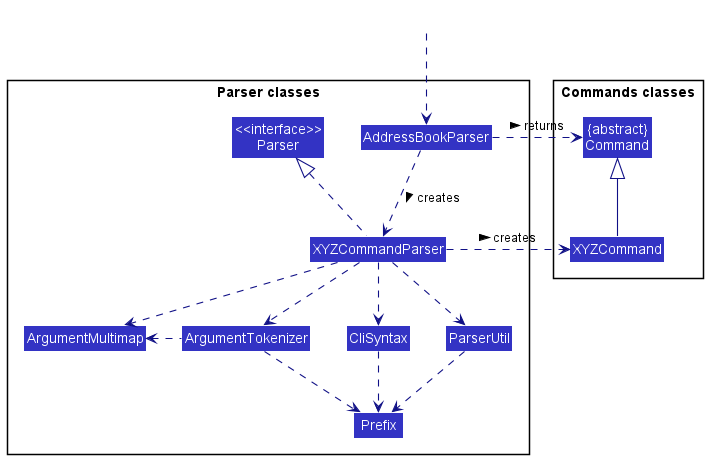

The diagram above was rendered by PlantUML. Its source (embedded in the PNG):
@startuml
!include style.puml
skinparam arrowThickness 1.1
skinparam arrowColor LOGIC_COLOR_T4
skinparam classBackgroundColor LOGIC_COLOR

package "Commands classes"{
Class "{abstract}\nCommand" as Command
Class XYZCommand
}

package "Parser classes"{
Class "<<interface>>\nParser" as Parser
Class AddressBookParser
Class XYZCommandParser
Class CliSyntax
Class ParserUtil
Class ArgumentMultimap
Class ArgumentTokenizer
Class Prefix
}

Class HiddenOutside #FFFFFF
HiddenOutside ..> AddressBookParser

AddressBookParser .down.> XYZCommandParser: creates >
XYZCommandParser .right.> XYZCommand : creates >
AddressBookParser .right.> Command : returns >
XYZCommandParser .up.|> Parser
XYZCommandParser ..> ArgumentMultimap
XYZCommandParser ..> ArgumentTokenizer
ArgumentTokenizer .left.> ArgumentMultimap
XYZCommandParser ..> CliSyntax
CliSyntax ..> Prefix
XYZCommandParser ..> ParserUtil
ParserUtil .down.> Prefix
ArgumentTokenizer .down.> Prefix
XYZCommand -up-|> Command
@enduml